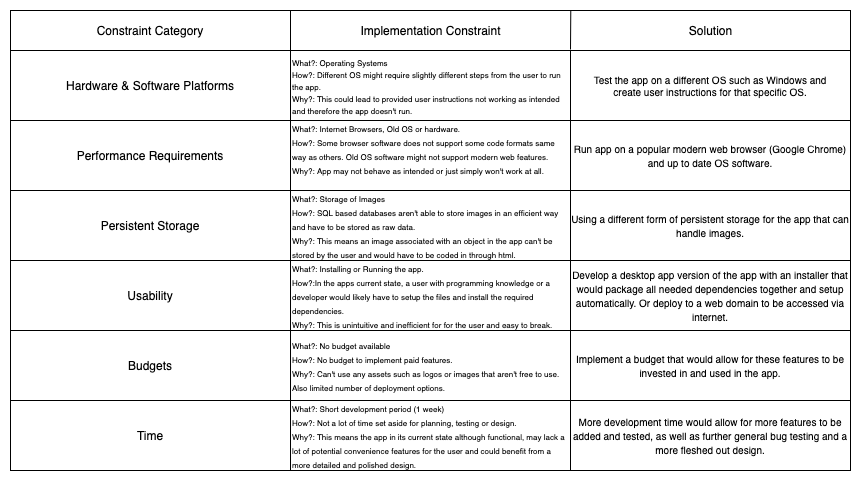

The diagram above was exported from draw.io. Its source (the exported page's mxGraphModel, read from the mxfile embedded in the PNG):
<mxGraphModel dx="786" dy="410" grid="1" gridSize="10" guides="1" tooltips="1" connect="1" arrows="1" fold="1" page="1" pageScale="1" pageWidth="827" pageHeight="1169" math="0" shadow="0">
  <root>
    <mxCell id="0" />
    <mxCell id="1" parent="0" />
    <mxCell id="tNeoBnEZazTRjyFvv4eV-28" value="" style="rounded=0;whiteSpace=wrap;html=1;" parent="1" vertex="1">
      <mxGeometry x="640" y="80" width="280" height="460" as="geometry" />
    </mxCell>
    <mxCell id="tNeoBnEZazTRjyFvv4eV-27" value="" style="rounded=0;whiteSpace=wrap;html=1;" parent="1" vertex="1">
      <mxGeometry x="360" y="80" width="280" height="460" as="geometry" />
    </mxCell>
    <mxCell id="tNeoBnEZazTRjyFvv4eV-3" value="" style="rounded=0;whiteSpace=wrap;html=1;" parent="1" vertex="1">
      <mxGeometry x="80" y="80" width="280" height="460" as="geometry" />
    </mxCell>
    <mxCell id="G5OwqmOvIxZ2-9lJIqJW-6" value="" style="rounded=0;whiteSpace=wrap;html=1;" vertex="1" parent="1">
      <mxGeometry x="80" y="330" width="280" height="70" as="geometry" />
    </mxCell>
    <mxCell id="tNeoBnEZazTRjyFvv4eV-7" value="" style="rounded=0;whiteSpace=wrap;html=1;" parent="1" vertex="1">
      <mxGeometry x="80" y="80" width="840" height="40" as="geometry" />
    </mxCell>
    <mxCell id="tNeoBnEZazTRjyFvv4eV-9" value="Constraint Category" style="text;html=1;strokeColor=none;fillColor=none;align=center;verticalAlign=middle;whiteSpace=wrap;rounded=0;" parent="1" vertex="1">
      <mxGeometry x="160" y="82.5" width="120" height="35" as="geometry" />
    </mxCell>
    <mxCell id="tNeoBnEZazTRjyFvv4eV-10" value="Implementation Constraint" style="text;html=1;strokeColor=none;fillColor=none;align=center;verticalAlign=middle;whiteSpace=wrap;rounded=0;" parent="1" vertex="1">
      <mxGeometry x="423.75" y="87.5" width="152.5" height="25" as="geometry" />
    </mxCell>
    <mxCell id="tNeoBnEZazTRjyFvv4eV-11" value="Solution" style="text;html=1;strokeColor=none;fillColor=none;align=center;verticalAlign=middle;whiteSpace=wrap;rounded=0;" parent="1" vertex="1">
      <mxGeometry x="732.5" y="82.5" width="95" height="35" as="geometry" />
    </mxCell>
    <mxCell id="tNeoBnEZazTRjyFvv4eV-15" value="" style="rounded=0;whiteSpace=wrap;html=1;" parent="1" vertex="1">
      <mxGeometry x="80" y="120" width="280" height="70" as="geometry" />
    </mxCell>
    <mxCell id="tNeoBnEZazTRjyFvv4eV-25" value="" style="rounded=0;whiteSpace=wrap;html=1;" parent="1" vertex="1">
      <mxGeometry x="360" y="120" width="280" height="70" as="geometry" />
    </mxCell>
    <mxCell id="tNeoBnEZazTRjyFvv4eV-29" value="" style="endArrow=none;html=1;" parent="1" edge="1">
      <mxGeometry width="50" height="50" relative="1" as="geometry">
        <mxPoint x="360" y="120" as="sourcePoint" />
        <mxPoint x="360" y="80" as="targetPoint" />
      </mxGeometry>
    </mxCell>
    <mxCell id="tNeoBnEZazTRjyFvv4eV-30" value="" style="endArrow=none;html=1;entryX=0.667;entryY=0;entryDx=0;entryDy=0;entryPerimeter=0;" parent="1" target="tNeoBnEZazTRjyFvv4eV-7" edge="1">
      <mxGeometry width="50" height="50" relative="1" as="geometry">
        <mxPoint x="640" y="119" as="sourcePoint" />
        <mxPoint x="370" y="90" as="targetPoint" />
      </mxGeometry>
    </mxCell>
    <mxCell id="tNeoBnEZazTRjyFvv4eV-33" value="Hardware &amp;amp; Software Platforms" style="text;html=1;strokeColor=none;fillColor=none;align=center;verticalAlign=middle;whiteSpace=wrap;rounded=0;" parent="1" vertex="1">
      <mxGeometry x="130" y="140" width="180" height="30" as="geometry" />
    </mxCell>
    <mxCell id="tNeoBnEZazTRjyFvv4eV-34" value="&lt;font style=&quot;font-size: 8px&quot;&gt;What?: Operating Systems&lt;br&gt;How?: Different OS might require slightly different steps from the user to run the app.&lt;br&gt;Why?: This could lead to provided user instructions not working as intended and therefore the app doesn't run.&lt;/font&gt;" style="text;html=1;strokeColor=none;fillColor=none;align=left;verticalAlign=middle;whiteSpace=wrap;rounded=0;fontSize=10;" parent="1" vertex="1">
      <mxGeometry x="360" y="120" width="280" height="70" as="geometry" />
    </mxCell>
    <mxCell id="tNeoBnEZazTRjyFvv4eV-35" value="" style="rounded=0;whiteSpace=wrap;html=1;" parent="1" vertex="1">
      <mxGeometry x="640" y="120" width="280" height="70" as="geometry" />
    </mxCell>
    <mxCell id="tNeoBnEZazTRjyFvv4eV-36" value="Test the app on a different OS such as Windows and create user instructions for that specific OS." style="text;html=1;strokeColor=none;fillColor=none;align=center;verticalAlign=middle;whiteSpace=wrap;rounded=0;fontSize=10;" parent="1" vertex="1">
      <mxGeometry x="650" y="130" width="260" height="50" as="geometry" />
    </mxCell>
    <mxCell id="tNeoBnEZazTRjyFvv4eV-37" value="" style="rounded=0;whiteSpace=wrap;html=1;" parent="1" vertex="1">
      <mxGeometry x="80" y="190" width="280" height="70" as="geometry" />
    </mxCell>
    <mxCell id="tNeoBnEZazTRjyFvv4eV-38" value="Performance Requirements" style="text;html=1;strokeColor=none;fillColor=none;align=center;verticalAlign=middle;whiteSpace=wrap;rounded=0;fontSize=12;" parent="1" vertex="1">
      <mxGeometry x="90" y="200" width="260" height="50" as="geometry" />
    </mxCell>
    <mxCell id="tNeoBnEZazTRjyFvv4eV-39" value="" style="rounded=0;whiteSpace=wrap;html=1;" parent="1" vertex="1">
      <mxGeometry x="360" y="190" width="280" height="70" as="geometry" />
    </mxCell>
    <mxCell id="tNeoBnEZazTRjyFvv4eV-40" value="&lt;font style=&quot;font-size: 8px&quot;&gt;What?: Internet Browsers, Old OS or hardware.&lt;br&gt;How?: Some browser software does not support some code formats same way as others. Old OS software might not support modern web features.&lt;br&gt;Why?: App may not behave as intended or just simply won't work at all.&lt;br&gt;&lt;br&gt;&lt;/font&gt;" style="text;html=1;strokeColor=none;fillColor=none;align=left;verticalAlign=middle;whiteSpace=wrap;rounded=0;fontSize=12;" parent="1" vertex="1">
      <mxGeometry x="360" y="190" width="280" height="70" as="geometry" />
    </mxCell>
    <mxCell id="tNeoBnEZazTRjyFvv4eV-41" value="Persistent Storage" style="rounded=0;whiteSpace=wrap;html=1;" parent="1" vertex="1">
      <mxGeometry x="80" y="260" width="280" height="70" as="geometry" />
    </mxCell>
    <mxCell id="tNeoBnEZazTRjyFvv4eV-42" value="" style="rounded=0;whiteSpace=wrap;html=1;" parent="1" vertex="1">
      <mxGeometry x="360" y="260" width="280" height="70" as="geometry" />
    </mxCell>
    <mxCell id="tNeoBnEZazTRjyFvv4eV-43" value="&lt;font size=&quot;1&quot;&gt;Run app on a popular modern web browser (Google Chrome) and up to date OS software.&lt;/font&gt;" style="rounded=0;whiteSpace=wrap;html=1;" parent="1" vertex="1">
      <mxGeometry x="640" y="190" width="280" height="70" as="geometry" />
    </mxCell>
    <mxCell id="tNeoBnEZazTRjyFvv4eV-44" value="&lt;font size=&quot;1&quot;&gt;Using a different form of persistent storage for the app that can handle images.&lt;/font&gt;" style="rounded=0;whiteSpace=wrap;html=1;" parent="1" vertex="1">
      <mxGeometry x="640" y="260" width="280" height="70" as="geometry" />
    </mxCell>
    <mxCell id="G5OwqmOvIxZ2-9lJIqJW-2" value="&lt;font style=&quot;font-size: 8px&quot;&gt;What?: Storage of Images&lt;br&gt;How?: SQL based databases aren't able to store images in an efficient way and have to be stored as raw data.&lt;br&gt;Why?: This means an image associated with an object in the app can't be stored by the user and would have to be coded in through html.&lt;br&gt;&lt;/font&gt;" style="text;html=1;strokeColor=none;fillColor=none;align=left;verticalAlign=middle;whiteSpace=wrap;rounded=0;" vertex="1" parent="1">
      <mxGeometry x="360" y="260" width="280" height="70" as="geometry" />
    </mxCell>
    <mxCell id="G5OwqmOvIxZ2-9lJIqJW-3" value="Usability" style="text;html=1;strokeColor=none;fillColor=none;align=center;verticalAlign=middle;whiteSpace=wrap;rounded=0;" vertex="1" parent="1">
      <mxGeometry x="80" y="330" width="280" height="70" as="geometry" />
    </mxCell>
    <mxCell id="G5OwqmOvIxZ2-9lJIqJW-8" value="" style="rounded=0;whiteSpace=wrap;html=1;" vertex="1" parent="1">
      <mxGeometry x="80" y="400" width="280" height="70" as="geometry" />
    </mxCell>
    <mxCell id="G5OwqmOvIxZ2-9lJIqJW-9" value="Time" style="rounded=0;whiteSpace=wrap;html=1;" vertex="1" parent="1">
      <mxGeometry x="80" y="470" width="280" height="70" as="geometry" />
    </mxCell>
    <mxCell id="G5OwqmOvIxZ2-9lJIqJW-11" value="" style="rounded=0;whiteSpace=wrap;html=1;" vertex="1" parent="1">
      <mxGeometry x="360" y="400" width="280" height="70" as="geometry" />
    </mxCell>
    <mxCell id="G5OwqmOvIxZ2-9lJIqJW-13" value="&lt;font style=&quot;font-size: 10px&quot;&gt;Develop a desktop app version of the app with an installer that would package all needed dependencies together and setup automatically. Or deploy to a web domain to be accessed via internet.&lt;/font&gt;" style="rounded=0;whiteSpace=wrap;html=1;" vertex="1" parent="1">
      <mxGeometry x="640" y="330" width="280" height="70" as="geometry" />
    </mxCell>
    <mxCell id="G5OwqmOvIxZ2-9lJIqJW-14" value="&lt;font size=&quot;1&quot;&gt;Implement a budget that would allow for these features to be invested in and used in the app.&lt;/font&gt;" style="rounded=0;whiteSpace=wrap;html=1;" vertex="1" parent="1">
      <mxGeometry x="640" y="400" width="280" height="70" as="geometry" />
    </mxCell>
    <mxCell id="G5OwqmOvIxZ2-9lJIqJW-15" value="&lt;font size=&quot;1&quot;&gt;More development time would allow for more features to be added and tested, as well as further general bug testing and a more fleshed out design.&lt;/font&gt;" style="rounded=0;whiteSpace=wrap;html=1;" vertex="1" parent="1">
      <mxGeometry x="640" y="470" width="280" height="70" as="geometry" />
    </mxCell>
    <mxCell id="G5OwqmOvIxZ2-9lJIqJW-16" value="Budgets" style="text;html=1;strokeColor=none;fillColor=none;align=center;verticalAlign=middle;whiteSpace=wrap;rounded=0;" vertex="1" parent="1">
      <mxGeometry x="80" y="400" width="280" height="70" as="geometry" />
    </mxCell>
    <mxCell id="G5OwqmOvIxZ2-9lJIqJW-19" value="&lt;font style=&quot;font-size: 8px&quot;&gt;What?: Installing or Running the app.&lt;br&gt;How?:In the apps current state, a user with programming knowledge or a developer would likely have to setup the files and install the required dependencies. &lt;br&gt;Why?: This is unintuitive and inefficient for for the user and easy to break.&lt;br&gt;&lt;/font&gt;" style="text;html=1;strokeColor=none;fillColor=none;align=left;verticalAlign=middle;whiteSpace=wrap;rounded=0;" vertex="1" parent="1">
      <mxGeometry x="360" y="330" width="280" height="70" as="geometry" />
    </mxCell>
    <mxCell id="G5OwqmOvIxZ2-9lJIqJW-22" value="&lt;font style=&quot;font-size: 8px&quot;&gt;What?: No budget available&lt;br&gt;How?: No budget to implement paid features.&lt;br&gt;Why?: Can't use any assets such as logos or images that aren't free to use. Also limited number of deployment options.&lt;br&gt;&lt;/font&gt;" style="text;html=1;strokeColor=none;fillColor=none;align=left;verticalAlign=middle;whiteSpace=wrap;rounded=0;" vertex="1" parent="1">
      <mxGeometry x="360" y="400" width="280" height="70" as="geometry" />
    </mxCell>
    <mxCell id="G5OwqmOvIxZ2-9lJIqJW-24" value="&lt;font style=&quot;font-size: 8px&quot;&gt;What?: Short development period (1 week)&lt;br&gt;How?: Not a lot of time set aside for planning, testing or design.&lt;br&gt;Why?: This means the app in its current state although functional, may lack a lot of potential convenience features for the user and could benefit from a more detailed and polished design.&lt;br&gt;&lt;/font&gt;" style="text;html=1;strokeColor=none;fillColor=none;align=left;verticalAlign=middle;whiteSpace=wrap;rounded=0;" vertex="1" parent="1">
      <mxGeometry x="360" y="470" width="280" height="70" as="geometry" />
    </mxCell>
  </root>
</mxGraphModel>